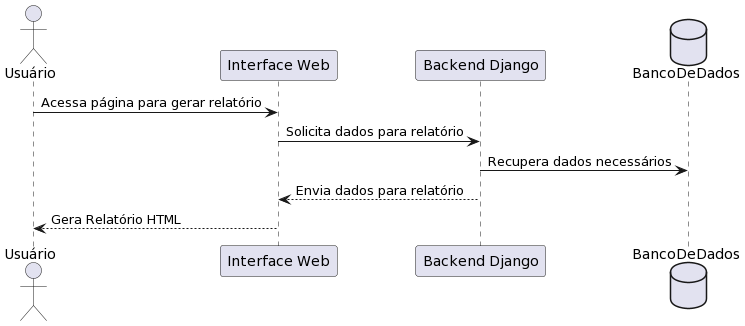

The diagram above was rendered by PlantUML. Its source (embedded in the PNG):
@startuml
actor Usuário

participant "Interface Web" as InterfaceWeb
participant "Backend Django" as BackendDjango
database BancoDeDados

Usuário -> InterfaceWeb: Acessa página para gerar relatório
InterfaceWeb -> BackendDjango: Solicita dados para relatório
BackendDjango -> BancoDeDados: Recupera dados necessários
BackendDjango --> InterfaceWeb: Envia dados para relatório
InterfaceWeb --> Usuário: Gera Relatório HTML
@enduml